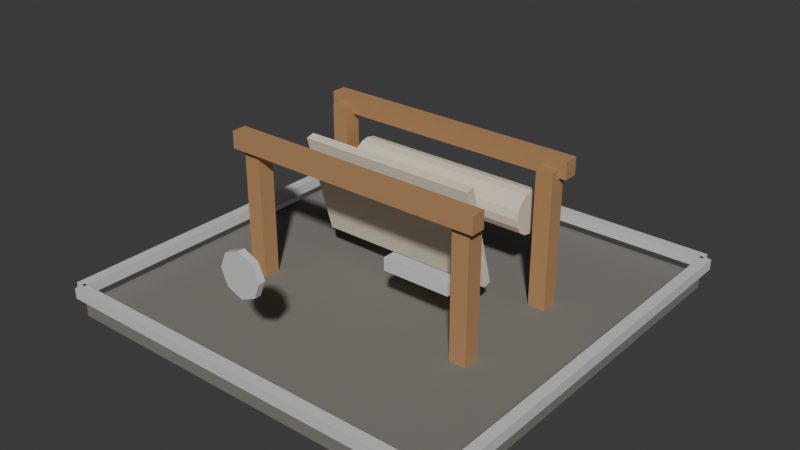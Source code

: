 # Source: t1_loom.blend  (saved by Blender 5.1.30; exported with 4.5.12 LTS)
import bpy
from mathutils import Matrix  # noqa: F401  (used for matrix-valued properties, if any)

bpy.ops.wm.read_factory_settings(use_empty=True)
scene = bpy.context.scene
scene.name = 'Scene'

# ---- materials (node trees are filled in below, after node groups)
mat_darkstone = bpy.data.materials.new('DarkStone')
mat_darkstone.diffuse_color = (0.21, 0.2, 0.18, 1.0)
mat_wood = bpy.data.materials.new('Wood')
mat_wood.diffuse_color = (0.46, 0.25, 0.11, 1.0)
mat_cloth = bpy.data.materials.new('Cloth')
mat_cloth.diffuse_color = (0.78, 0.7, 0.55, 1.0)
mat_t1tieraccent = bpy.data.materials.new('T1TierAccent')
mat_t1tieraccent.diffuse_color = (0.72, 0.72, 0.72, 1.0)

# ---- material node trees
mat_darkstone.use_nodes = True; mat_darkstone.node_tree.nodes.clear()
_N = mat_darkstone.node_tree.nodes; _L = mat_darkstone.node_tree.links
n0 = _N.new('ShaderNodeBsdfPrincipled'); n0.name = 'Principled BSDF'; n0.location = (-200, 100)
n0.inputs[0].default_value = (0.21, 0.2, 0.18, 1.0)
n0.inputs[2].default_value = 0.9
n1 = _N.new('ShaderNodeOutputMaterial'); n1.name = 'Material Output'; n1.location = (200, 100)
_L.new(n0.outputs[0], n1.inputs[0])
n1.is_active_output = True
mat_wood.use_nodes = True; mat_wood.node_tree.nodes.clear()
_N = mat_wood.node_tree.nodes; _L = mat_wood.node_tree.links
n0 = _N.new('ShaderNodeBsdfPrincipled'); n0.name = 'Principled BSDF'; n0.location = (-200, 100)
n0.inputs[0].default_value = (0.46, 0.25, 0.11, 1.0)
n0.inputs[2].default_value = 0.75
n1 = _N.new('ShaderNodeOutputMaterial'); n1.name = 'Material Output'; n1.location = (200, 100)
_L.new(n0.outputs[0], n1.inputs[0])
n1.is_active_output = True
mat_cloth.use_nodes = True; mat_cloth.node_tree.nodes.clear()
_N = mat_cloth.node_tree.nodes; _L = mat_cloth.node_tree.links
n0 = _N.new('ShaderNodeBsdfPrincipled'); n0.name = 'Principled BSDF'; n0.location = (-200, 100)
n0.inputs[0].default_value = (0.78, 0.7, 0.55, 1.0)
n0.inputs[2].default_value = 0.86
n1 = _N.new('ShaderNodeOutputMaterial'); n1.name = 'Material Output'; n1.location = (200, 100)
_L.new(n0.outputs[0], n1.inputs[0])
n1.is_active_output = True
mat_t1tieraccent.use_nodes = True; mat_t1tieraccent.node_tree.nodes.clear()
_N = mat_t1tieraccent.node_tree.nodes; _L = mat_t1tieraccent.node_tree.links
n0 = _N.new('ShaderNodeBsdfPrincipled'); n0.name = 'Principled BSDF'; n0.location = (-200, 100)
n0.inputs[0].default_value = (0.72, 0.72, 0.72, 1.0)
n0.inputs[1].default_value = 0.1
n0.inputs[2].default_value = 0.52
n1 = _N.new('ShaderNodeOutputMaterial'); n1.name = 'Material Output'; n1.location = (200, 100)
_L.new(n0.outputs[0], n1.inputs[0])
n1.is_active_output = True

# ---- world
world_world = bpy.data.worlds.new('World'); scene.world = world_world
world_world.use_nodes = True; world_world.node_tree.nodes.clear()
_N = world_world.node_tree.nodes; _L = world_world.node_tree.links
n0 = _N.new('ShaderNodeOutputWorld'); n0.name = 'World Output'; n0.location = (200, 100)
n1 = _N.new('ShaderNodeBackground'); n1.name = 'Background'; n1.location = (-200, 100)
n1.inputs[0].default_value = (0.05088, 0.05088, 0.05088, 1.0)
_L.new(n1.outputs[0], n0.inputs[0])
n0.is_active_output = True
world_world.color = (0.05088, 0.05088, 0.05088)
world_world.sun_shadow_jitter_overblur = 0.0

# ---- meshes
me_footprintbase_mesh = bpy.data.meshes.new('FootprintBase_Mesh')
me_footprintbase_mesh.from_pydata([(-1.9, -1.9, -0.07), (-1.9, -1.9, 0.07), (-1.9, 1.9, -0.07), (-1.9, 1.9, 0.07), (1.9, -1.9, -0.07), (1.9, -1.9, 0.07), (1.9, 1.9, -0.07), (1.9, 1.9, 0.07)], [], [(0, 1, 3, 2), (2, 3, 7, 6), (6, 7, 5, 4), (4, 5, 1, 0), (2, 6, 4, 0), (7, 3, 1, 5)])
_uv = me_footprintbase_mesh.uv_layers.new(name='UVMap')
_uv.uv.foreach_set('vector', [0.375, 0.0, 0.625, 0.0, 0.625, 0.25, 0.375, 0.25, 0.375, 0.25, 0.625, 0.25, 0.625, 0.5, 0.375, 0.5, 0.375, 0.5, 0.625, 0.5, 0.625, 0.75, 0.375, 0.75, 0.375, 0.75, 0.625, 0.75, 0.625, 1.0, 0.375, 1.0, 0.125, 0.5, 0.375, 0.5, 0.375, 0.75, 0.125, 0.75, 0.625, 0.5, 0.875, 0.5, 0.875, 0.75, 0.625, 0.75])
me_footprintbase_mesh.materials.append(mat_darkstone)
me_footprintbase_mesh.update()
me_framepost_mesh = bpy.data.meshes.new('FramePost_Mesh')
me_framepost_mesh.from_pydata([(-0.08, -0.08, -0.675), (-0.08, -0.08, 0.675), (-0.08, 0.08, -0.675), (-0.08, 0.08, 0.675), (0.08, -0.08, -0.675), (0.08, -0.08, 0.675), (0.08, 0.08, -0.675), (0.08, 0.08, 0.675)], [], [(0, 1, 3, 2), (2, 3, 7, 6), (6, 7, 5, 4), (4, 5, 1, 0), (2, 6, 4, 0), (7, 3, 1, 5)])
_uv = me_framepost_mesh.uv_layers.new(name='UVMap')
_uv.uv.foreach_set('vector', [0.375, 0.0, 0.625, 0.0, 0.625, 0.25, 0.375, 0.25, 0.375, 0.25, 0.625, 0.25, 0.625, 0.5, 0.375, 0.5, 0.375, 0.5, 0.625, 0.5, 0.625, 0.75, 0.375, 0.75, 0.375, 0.75, 0.625, 0.75, 0.625, 1.0, 0.375, 1.0, 0.125, 0.5, 0.375, 0.5, 0.375, 0.75, 0.125, 0.75, 0.625, 0.5, 0.875, 0.5, 0.875, 0.75, 0.625, 0.75])
me_framepost_mesh.materials.append(mat_wood)
me_framepost_mesh.update()
me_framepost_mesh_001 = bpy.data.meshes.new('FramePost_Mesh.001')
me_framepost_mesh_001.from_pydata([(-0.08, -0.08, -0.675), (-0.08, -0.08, 0.675), (-0.08, 0.08, -0.675), (-0.08, 0.08, 0.675), (0.08, -0.08, -0.675), (0.08, -0.08, 0.675), (0.08, 0.08, -0.675), (0.08, 0.08, 0.675)], [], [(0, 1, 3, 2), (2, 3, 7, 6), (6, 7, 5, 4), (4, 5, 1, 0), (2, 6, 4, 0), (7, 3, 1, 5)])
_uv = me_framepost_mesh_001.uv_layers.new(name='UVMap')
_uv.uv.foreach_set('vector', [0.375, 0.0, 0.625, 0.0, 0.625, 0.25, 0.375, 0.25, 0.375, 0.25, 0.625, 0.25, 0.625, 0.5, 0.375, 0.5, 0.375, 0.5, 0.625, 0.5, 0.625, 0.75, 0.375, 0.75, 0.375, 0.75, 0.625, 0.75, 0.625, 1.0, 0.375, 1.0, 0.125, 0.5, 0.375, 0.5, 0.375, 0.75, 0.125, 0.75, 0.625, 0.5, 0.875, 0.5, 0.875, 0.75, 0.625, 0.75])
me_framepost_mesh_001.materials.append(mat_wood)
me_framepost_mesh_001.update()
me_framepost_mesh_002 = bpy.data.meshes.new('FramePost_Mesh.002')
me_framepost_mesh_002.from_pydata([(-0.08, -0.08, -0.675), (-0.08, -0.08, 0.675), (-0.08, 0.08, -0.675), (-0.08, 0.08, 0.675), (0.08, -0.08, -0.675), (0.08, -0.08, 0.675), (0.08, 0.08, -0.675), (0.08, 0.08, 0.675)], [], [(0, 1, 3, 2), (2, 3, 7, 6), (6, 7, 5, 4), (4, 5, 1, 0), (2, 6, 4, 0), (7, 3, 1, 5)])
_uv = me_framepost_mesh_002.uv_layers.new(name='UVMap')
_uv.uv.foreach_set('vector', [0.375, 0.0, 0.625, 0.0, 0.625, 0.25, 0.375, 0.25, 0.375, 0.25, 0.625, 0.25, 0.625, 0.5, 0.375, 0.5, 0.375, 0.5, 0.625, 0.5, 0.625, 0.75, 0.375, 0.75, 0.375, 0.75, 0.625, 0.75, 0.625, 1.0, 0.375, 1.0, 0.125, 0.5, 0.375, 0.5, 0.375, 0.75, 0.125, 0.75, 0.625, 0.5, 0.875, 0.5, 0.875, 0.75, 0.625, 0.75])
me_framepost_mesh_002.materials.append(mat_wood)
me_framepost_mesh_002.update()
me_framepost_mesh_003 = bpy.data.meshes.new('FramePost_Mesh.003')
me_framepost_mesh_003.from_pydata([(-0.08, -0.08, -0.675), (-0.08, -0.08, 0.675), (-0.08, 0.08, -0.675), (-0.08, 0.08, 0.675), (0.08, -0.08, -0.675), (0.08, -0.08, 0.675), (0.08, 0.08, -0.675), (0.08, 0.08, 0.675)], [], [(0, 1, 3, 2), (2, 3, 7, 6), (6, 7, 5, 4), (4, 5, 1, 0), (2, 6, 4, 0), (7, 3, 1, 5)])
_uv = me_framepost_mesh_003.uv_layers.new(name='UVMap')
_uv.uv.foreach_set('vector', [0.375, 0.0, 0.625, 0.0, 0.625, 0.25, 0.375, 0.25, 0.375, 0.25, 0.625, 0.25, 0.625, 0.5, 0.375, 0.5, 0.375, 0.5, 0.625, 0.5, 0.625, 0.75, 0.375, 0.75, 0.375, 0.75, 0.625, 0.75, 0.625, 1.0, 0.375, 1.0, 0.125, 0.5, 0.375, 0.5, 0.375, 0.75, 0.125, 0.75, 0.625, 0.5, 0.875, 0.5, 0.875, 0.75, 0.625, 0.75])
me_framepost_mesh_003.materials.append(mat_wood)
me_framepost_mesh_003.update()
me_frontbeam_mesh = bpy.data.meshes.new('FrontBeam_Mesh')
me_frontbeam_mesh.from_pydata([(-1.25, -0.07, -0.08), (-1.25, -0.07, 0.08), (-1.25, 0.07, -0.08), (-1.25, 0.07, 0.08), (1.25, -0.07, -0.08), (1.25, -0.07, 0.08), (1.25, 0.07, -0.08), (1.25, 0.07, 0.08)], [], [(0, 1, 3, 2), (2, 3, 7, 6), (6, 7, 5, 4), (4, 5, 1, 0), (2, 6, 4, 0), (7, 3, 1, 5)])
_uv = me_frontbeam_mesh.uv_layers.new(name='UVMap')
_uv.uv.foreach_set('vector', [0.375, 0.0, 0.625, 0.0, 0.625, 0.25, 0.375, 0.25, 0.375, 0.25, 0.625, 0.25, 0.625, 0.5, 0.375, 0.5, 0.375, 0.5, 0.625, 0.5, 0.625, 0.75, 0.375, 0.75, 0.375, 0.75, 0.625, 0.75, 0.625, 1.0, 0.375, 1.0, 0.125, 0.5, 0.375, 0.5, 0.375, 0.75, 0.125, 0.75, 0.625, 0.5, 0.875, 0.5, 0.875, 0.75, 0.625, 0.75])
me_frontbeam_mesh.materials.append(mat_wood)
me_frontbeam_mesh.update()
me_backbeam_mesh = bpy.data.meshes.new('BackBeam_Mesh')
me_backbeam_mesh.from_pydata([(-1.25, -0.07, -0.08), (-1.25, -0.07, 0.08), (-1.25, 0.07, -0.08), (-1.25, 0.07, 0.08), (1.25, -0.07, -0.08), (1.25, -0.07, 0.08), (1.25, 0.07, -0.08), (1.25, 0.07, 0.08)], [], [(0, 1, 3, 2), (2, 3, 7, 6), (6, 7, 5, 4), (4, 5, 1, 0), (2, 6, 4, 0), (7, 3, 1, 5)])
_uv = me_backbeam_mesh.uv_layers.new(name='UVMap')
_uv.uv.foreach_set('vector', [0.375, 0.0, 0.625, 0.0, 0.625, 0.25, 0.375, 0.25, 0.375, 0.25, 0.625, 0.25, 0.625, 0.5, 0.375, 0.5, 0.375, 0.5, 0.625, 0.5, 0.625, 0.75, 0.375, 0.75, 0.375, 0.75, 0.625, 0.75, 0.625, 1.0, 0.375, 1.0, 0.125, 0.5, 0.375, 0.5, 0.375, 0.75, 0.125, 0.75, 0.625, 0.5, 0.875, 0.5, 0.875, 0.75, 0.625, 0.75])
me_backbeam_mesh.materials.append(mat_wood)
me_backbeam_mesh.update()
me_clothsheet_mesh = bpy.data.meshes.new('ClothSheet_Mesh')
me_clothsheet_mesh.from_pydata([(-0.85, -0.04, -0.5), (-0.85, -0.04, 0.5), (-0.85, 0.04, -0.5), (-0.85, 0.04, 0.5), (0.85, -0.04, -0.5), (0.85, -0.04, 0.5), (0.85, 0.04, -0.5), (0.85, 0.04, 0.5)], [], [(0, 1, 3, 2), (2, 3, 7, 6), (6, 7, 5, 4), (4, 5, 1, 0), (2, 6, 4, 0), (7, 3, 1, 5)])
_uv = me_clothsheet_mesh.uv_layers.new(name='UVMap')
_uv.uv.foreach_set('vector', [0.375, 0.0, 0.625, 0.0, 0.625, 0.25, 0.375, 0.25, 0.375, 0.25, 0.625, 0.25, 0.625, 0.5, 0.375, 0.5, 0.375, 0.5, 0.625, 0.5, 0.625, 0.75, 0.375, 0.75, 0.375, 0.75, 0.625, 0.75, 0.625, 1.0, 0.375, 1.0, 0.125, 0.5, 0.375, 0.5, 0.375, 0.75, 0.125, 0.75, 0.625, 0.5, 0.875, 0.5, 0.875, 0.75, 0.625, 0.75])
me_clothsheet_mesh.materials.append(mat_cloth)
me_clothsheet_mesh.update()
me_clothroll_mesh = bpy.data.meshes.new('ClothRoll_Mesh')
me_clothroll_mesh.from_pydata([(0.0, 0.2, -0.9), (0.0, 0.2, 0.9), (0.07654, 0.1848, -0.9), (0.07654, 0.1848, 0.9), (0.1414, 0.1414, -0.9), (0.1414, 0.1414, 0.9), (0.1848, 0.07654, -0.9), (0.1848, 0.07654, 0.9), (0.2, 0.0, -0.9), (0.2, 0.0, 0.9), (0.1848, -0.07654, -0.9), (0.1848, -0.07654, 0.9), (0.1414, -0.1414, -0.9), (0.1414, -0.1414, 0.9), (0.07654, -0.1848, -0.9), (0.07654, -0.1848, 0.9), (0.0, -0.2, -0.9), (0.0, -0.2, 0.9), (-0.07654, -0.1848, -0.9), (-0.07654, -0.1848, 0.9), (-0.1414, -0.1414, -0.9), (-0.1414, -0.1414, 0.9), (-0.1848, -0.07654, -0.9), (-0.1848, -0.07654, 0.9), (-0.2, 0.0, -0.9), (-0.2, 0.0, 0.9), (-0.1848, 0.07654, -0.9), (-0.1848, 0.07654, 0.9), (-0.1414, 0.1414, -0.9), (-0.1414, 0.1414, 0.9), (-0.07654, 0.1848, -0.9), (-0.07654, 0.1848, 0.9)], [], [(0, 1, 3, 2), (2, 3, 5, 4), (4, 5, 7, 6), (6, 7, 9, 8), (8, 9, 11, 10), (10, 11, 13, 12), (12, 13, 15, 14), (14, 15, 17, 16), (16, 17, 19, 18), (18, 19, 21, 20), (20, 21, 23, 22), (22, 23, 25, 24), (24, 25, 27, 26), (26, 27, 29, 28), (3, 1, 31, 29, 27, 25, 23, 21, 19, 17, 15, 13, 11, 9, 7, 5), (28, 29, 31, 30), (30, 31, 1, 0), (0, 2, 4, 6, 8, 10, 12, 14, 16, 18, 20, 22, 24, 26, 28, 30)])
_uv = me_clothroll_mesh.uv_layers.new(name='UVMap')
_uv.uv.foreach_set('vector', [1.0, 0.5, 1.0, 1.0, 0.9375, 1.0, 0.9375, 0.5, 0.9375, 0.5, 0.9375, 1.0, 0.875, 1.0, 0.875, 0.5, 0.875, 0.5, 0.875, 1.0, 0.8125, 1.0, 0.8125, 0.5, 0.8125, 0.5, 0.8125, 1.0, 0.75, 1.0, 0.75, 0.5, 0.75, 0.5, 0.75, 1.0, 0.6875, 1.0, 0.6875, 0.5, 0.6875, 0.5, 0.6875, 1.0, 0.625, 1.0, 0.625, 0.5, 0.625, 0.5, 0.625, 1.0, 0.5625, 1.0, 0.5625, 0.5, 0.5625, 0.5, 0.5625, 1.0, 0.5, 1.0, 0.5, 0.5, 0.5, 0.5, 0.5, 1.0, 0.4375, 1.0, 0.4375, 0.5, 0.4375, 0.5, 0.4375, 1.0, 0.375, 1.0, 0.375, 0.5, 0.375, 0.5, 0.375, 1.0, 0.3125, 1.0, 0.3125, 0.5, 0.3125, 0.5, 0.3125, 1.0, 0.25, 1.0, 0.25, 0.5, 0.25, 0.5, 0.25, 1.0, 0.1875, 1.0, 0.1875, 0.5, 0.1875, 0.5, 0.1875, 1.0, 0.125, 1.0, 0.125, 0.5, 0.3418, 0.4717, 0.25, 0.49, 0.1582, 0.4717, 0.08029, 0.4197, 0.02827, 0.3418, 0.01, 0.25, 0.02827, 0.1582, 0.08029, 0.08029, 0.1582, 0.02827, 0.25, 0.01, 0.3418, 0.02827, 0.4197, 0.08029, 0.4717, 0.1582, 0.49, 0.25, 0.4717, 0.3418, 0.4197, 0.4197, 0.125, 0.5, 0.125, 1.0, 0.0625, 1.0, 0.0625, 0.5, 0.0625, 0.5, 0.0625, 1.0, 0.0, 1.0, 0.0, 0.5, 0.75, 0.49, 0.8418, 0.4717, 0.9197, 0.4197, 0.9717, 0.3418, 0.99, 0.25, 0.9717, 0.1582, 0.9197, 0.08029, 0.8418, 0.02827, 0.75, 0.01, 0.6582, 0.02827, 0.5803, 0.08029, 0.5283, 0.1582, 0.51, 0.25, 0.5283, 0.3418, 0.5803, 0.4197, 0.6582, 0.4717])
me_clothroll_mesh.materials.append(mat_cloth)
me_clothroll_mesh.update()
me_shuttle_mesh = bpy.data.meshes.new('Shuttle_Mesh')
me_shuttle_mesh.from_pydata([(-0.32, -0.06, -0.06), (-0.32, -0.06, 0.06), (-0.32, 0.06, -0.06), (-0.32, 0.06, 0.06), (0.32, -0.06, -0.06), (0.32, -0.06, 0.06), (0.32, 0.06, -0.06), (0.32, 0.06, 0.06)], [], [(0, 1, 3, 2), (2, 3, 7, 6), (6, 7, 5, 4), (4, 5, 1, 0), (2, 6, 4, 0), (7, 3, 1, 5)])
_uv = me_shuttle_mesh.uv_layers.new(name='UVMap')
_uv.uv.foreach_set('vector', [0.375, 0.0, 0.625, 0.0, 0.625, 0.25, 0.375, 0.25, 0.375, 0.25, 0.625, 0.25, 0.625, 0.5, 0.375, 0.5, 0.375, 0.5, 0.625, 0.5, 0.625, 0.75, 0.375, 0.75, 0.375, 0.75, 0.625, 0.75, 0.625, 1.0, 0.375, 1.0, 0.125, 0.5, 0.375, 0.5, 0.375, 0.75, 0.125, 0.75, 0.625, 0.5, 0.875, 0.5, 0.875, 0.75, 0.625, 0.75])
me_shuttle_mesh.materials.append(mat_t1tieraccent)
me_shuttle_mesh.update()
me_tierfronttrim_mesh = bpy.data.meshes.new('TierFrontTrim_Mesh')
me_tierfronttrim_mesh.from_pydata([(-1.91, -0.05, -0.05), (-1.91, -0.05, 0.05), (-1.91, 0.05, -0.05), (-1.91, 0.05, 0.05), (1.91, -0.05, -0.05), (1.91, -0.05, 0.05), (1.91, 0.05, -0.05), (1.91, 0.05, 0.05)], [], [(0, 1, 3, 2), (2, 3, 7, 6), (6, 7, 5, 4), (4, 5, 1, 0), (2, 6, 4, 0), (7, 3, 1, 5)])
_uv = me_tierfronttrim_mesh.uv_layers.new(name='UVMap')
_uv.uv.foreach_set('vector', [0.375, 0.0, 0.625, 0.0, 0.625, 0.25, 0.375, 0.25, 0.375, 0.25, 0.625, 0.25, 0.625, 0.5, 0.375, 0.5, 0.375, 0.5, 0.625, 0.5, 0.625, 0.75, 0.375, 0.75, 0.375, 0.75, 0.625, 0.75, 0.625, 1.0, 0.375, 1.0, 0.125, 0.5, 0.375, 0.5, 0.375, 0.75, 0.125, 0.75, 0.625, 0.5, 0.875, 0.5, 0.875, 0.75, 0.625, 0.75])
me_tierfronttrim_mesh.materials.append(mat_t1tieraccent)
me_tierfronttrim_mesh.update()
me_tierbacktrim_mesh = bpy.data.meshes.new('TierBackTrim_Mesh')
me_tierbacktrim_mesh.from_pydata([(-1.91, -0.05, -0.05), (-1.91, -0.05, 0.05), (-1.91, 0.05, -0.05), (-1.91, 0.05, 0.05), (1.91, -0.05, -0.05), (1.91, -0.05, 0.05), (1.91, 0.05, -0.05), (1.91, 0.05, 0.05)], [], [(0, 1, 3, 2), (2, 3, 7, 6), (6, 7, 5, 4), (4, 5, 1, 0), (2, 6, 4, 0), (7, 3, 1, 5)])
_uv = me_tierbacktrim_mesh.uv_layers.new(name='UVMap')
_uv.uv.foreach_set('vector', [0.375, 0.0, 0.625, 0.0, 0.625, 0.25, 0.375, 0.25, 0.375, 0.25, 0.625, 0.25, 0.625, 0.5, 0.375, 0.5, 0.375, 0.5, 0.625, 0.5, 0.625, 0.75, 0.375, 0.75, 0.375, 0.75, 0.625, 0.75, 0.625, 1.0, 0.375, 1.0, 0.125, 0.5, 0.375, 0.5, 0.375, 0.75, 0.125, 0.75, 0.625, 0.5, 0.875, 0.5, 0.875, 0.75, 0.625, 0.75])
me_tierbacktrim_mesh.materials.append(mat_t1tieraccent)
me_tierbacktrim_mesh.update()
me_tierlefttrim_mesh = bpy.data.meshes.new('TierLeftTrim_Mesh')
me_tierlefttrim_mesh.from_pydata([(-0.05, -1.91, -0.05), (-0.05, -1.91, 0.05), (-0.05, 1.91, -0.05), (-0.05, 1.91, 0.05), (0.05, -1.91, -0.05), (0.05, -1.91, 0.05), (0.05, 1.91, -0.05), (0.05, 1.91, 0.05)], [], [(0, 1, 3, 2), (2, 3, 7, 6), (6, 7, 5, 4), (4, 5, 1, 0), (2, 6, 4, 0), (7, 3, 1, 5)])
_uv = me_tierlefttrim_mesh.uv_layers.new(name='UVMap')
_uv.uv.foreach_set('vector', [0.375, 0.0, 0.625, 0.0, 0.625, 0.25, 0.375, 0.25, 0.375, 0.25, 0.625, 0.25, 0.625, 0.5, 0.375, 0.5, 0.375, 0.5, 0.625, 0.5, 0.625, 0.75, 0.375, 0.75, 0.375, 0.75, 0.625, 0.75, 0.625, 1.0, 0.375, 1.0, 0.125, 0.5, 0.375, 0.5, 0.375, 0.75, 0.125, 0.75, 0.625, 0.5, 0.875, 0.5, 0.875, 0.75, 0.625, 0.75])
me_tierlefttrim_mesh.materials.append(mat_t1tieraccent)
me_tierlefttrim_mesh.update()
me_tierrighttrim_mesh = bpy.data.meshes.new('TierRightTrim_Mesh')
me_tierrighttrim_mesh.from_pydata([(-0.05, -1.91, -0.05), (-0.05, -1.91, 0.05), (-0.05, 1.91, -0.05), (-0.05, 1.91, 0.05), (0.05, -1.91, -0.05), (0.05, -1.91, 0.05), (0.05, 1.91, -0.05), (0.05, 1.91, 0.05)], [], [(0, 1, 3, 2), (2, 3, 7, 6), (6, 7, 5, 4), (4, 5, 1, 0), (2, 6, 4, 0), (7, 3, 1, 5)])
_uv = me_tierrighttrim_mesh.uv_layers.new(name='UVMap')
_uv.uv.foreach_set('vector', [0.375, 0.0, 0.625, 0.0, 0.625, 0.25, 0.375, 0.25, 0.375, 0.25, 0.625, 0.25, 0.625, 0.5, 0.375, 0.5, 0.375, 0.5, 0.625, 0.5, 0.625, 0.75, 0.375, 0.75, 0.375, 0.75, 0.625, 0.75, 0.625, 1.0, 0.375, 1.0, 0.125, 0.5, 0.375, 0.5, 0.375, 0.75, 0.125, 0.75, 0.625, 0.5, 0.875, 0.5, 0.875, 0.75, 0.625, 0.75])
me_tierrighttrim_mesh.materials.append(mat_t1tieraccent)
me_tierrighttrim_mesh.update()
me_tieremblem_mesh = bpy.data.meshes.new('TierEmblem_Mesh')
me_tieremblem_mesh.from_pydata([(0.0, 0.2, -0.03), (0.0, 0.2, 0.03), (0.1414, 0.1414, -0.03), (0.1414, 0.1414, 0.03), (0.2, 0.0, -0.03), (0.2, 0.0, 0.03), (0.1414, -0.1414, -0.03), (0.1414, -0.1414, 0.03), (0.0, -0.2, -0.03), (0.0, -0.2, 0.03), (-0.1414, -0.1414, -0.03), (-0.1414, -0.1414, 0.03), (-0.2, 0.0, -0.03), (-0.2, 0.0, 0.03), (-0.1414, 0.1414, -0.03), (-0.1414, 0.1414, 0.03)], [], [(0, 1, 3, 2), (2, 3, 5, 4), (4, 5, 7, 6), (6, 7, 9, 8), (8, 9, 11, 10), (10, 11, 13, 12), (3, 1, 15, 13, 11, 9, 7, 5), (12, 13, 15, 14), (14, 15, 1, 0), (0, 2, 4, 6, 8, 10, 12, 14)])
_uv = me_tieremblem_mesh.uv_layers.new(name='UVMap')
_uv.uv.foreach_set('vector', [1.0, 0.5, 1.0, 1.0, 0.875, 1.0, 0.875, 0.5, 0.875, 0.5, 0.875, 1.0, 0.75, 1.0, 0.75, 0.5, 0.75, 0.5, 0.75, 1.0, 0.625, 1.0, 0.625, 0.5, 0.625, 0.5, 0.625, 1.0, 0.5, 1.0, 0.5, 0.5, 0.5, 0.5, 0.5, 1.0, 0.375, 1.0, 0.375, 0.5, 0.375, 0.5, 0.375, 1.0, 0.25, 1.0, 0.25, 0.5, 0.4197, 0.4197, 0.25, 0.49, 0.08029, 0.4197, 0.01, 0.25, 0.08029, 0.08029, 0.25, 0.01, 0.4197, 0.08029, 0.49, 0.25, 0.25, 0.5, 0.25, 1.0, 0.125, 1.0, 0.125, 0.5, 0.125, 0.5, 0.125, 1.0, 0.0, 1.0, 0.0, 0.5, 0.75, 0.49, 0.9197, 0.4197, 0.99, 0.25, 0.9197, 0.08029, 0.75, 0.01, 0.5803, 0.08029, 0.51, 0.25, 0.5803, 0.4197])
me_tieremblem_mesh.materials.append(mat_t1tieraccent)
me_tieremblem_mesh.update()

# ---- objects
ob_t1loom = bpy.data.objects.new('T1Loom', None)
ob_footprintbase = bpy.data.objects.new('FootprintBase', me_footprintbase_mesh)
ob_framepost = bpy.data.objects.new('FramePost', me_framepost_mesh)
ob_framepost_001 = bpy.data.objects.new('FramePost.001', me_framepost_mesh_001)
ob_framepost_002 = bpy.data.objects.new('FramePost.002', me_framepost_mesh_002)
ob_framepost_003 = bpy.data.objects.new('FramePost.003', me_framepost_mesh_003)
ob_frontbeam = bpy.data.objects.new('FrontBeam', me_frontbeam_mesh)
ob_backbeam = bpy.data.objects.new('BackBeam', me_backbeam_mesh)
ob_clothsheet = bpy.data.objects.new('ClothSheet', me_clothsheet_mesh)
ob_clothroll = bpy.data.objects.new('ClothRoll', me_clothroll_mesh)
ob_shuttle = bpy.data.objects.new('Shuttle', me_shuttle_mesh)
ob_tierfronttrim = bpy.data.objects.new('TierFrontTrim', me_tierfronttrim_mesh)
ob_tierbacktrim = bpy.data.objects.new('TierBackTrim', me_tierbacktrim_mesh)
ob_tierlefttrim = bpy.data.objects.new('TierLeftTrim', me_tierlefttrim_mesh)
ob_tierrighttrim = bpy.data.objects.new('TierRightTrim', me_tierrighttrim_mesh)
ob_tieremblem = bpy.data.objects.new('TierEmblem', me_tieremblem_mesh)

# ---- transforms, parenting, visibility, modifiers, constraints
ob_t1loom.location = (0.0, 0.0, 0.0)
ob_footprintbase.parent = ob_t1loom
ob_footprintbase.location = (0.0, 0.0, 0.07)
ob_framepost.parent = ob_t1loom
ob_framepost.location = (-1.1, -0.55, 0.74)
ob_framepost_001.parent = ob_t1loom
ob_framepost_001.location = (-1.1, 0.55, 0.74)
ob_framepost_002.parent = ob_t1loom
ob_framepost_002.location = (1.1, -0.55, 0.74)
ob_framepost_003.parent = ob_t1loom
ob_framepost_003.location = (1.1, 0.55, 0.74)
ob_frontbeam.parent = ob_t1loom
ob_frontbeam.location = (0.0, -0.62, 1.42)
ob_backbeam.parent = ob_t1loom
ob_backbeam.location = (0.0, 0.62, 1.42)
ob_clothsheet.parent = ob_t1loom
ob_clothsheet.location = (0.0, -0.04, 0.92)
ob_clothsheet.rotation_euler = (0.28, 0.0, 0.0)
ob_clothroll.parent = ob_t1loom
ob_clothroll.location = (0.0, 0.62, 0.92)
ob_clothroll.rotation_euler = (0.0, 1.571, 0.0)
ob_shuttle.parent = ob_t1loom
ob_shuttle.location = (0.62, -0.5, 0.72)
ob_tierfronttrim.parent = ob_t1loom
ob_tierfronttrim.location = (0.0, -1.93, 0.255)
ob_tierbacktrim.parent = ob_t1loom
ob_tierbacktrim.location = (0.0, 1.93, 0.255)
ob_tierlefttrim.parent = ob_t1loom
ob_tierlefttrim.location = (-1.93, 0.0, 0.255)
ob_tierrighttrim.parent = ob_t1loom
ob_tierrighttrim.location = (1.93, 0.0, 0.255)
ob_tieremblem.parent = ob_t1loom
ob_tieremblem.location = (0.0, -1.78, 1.05)
ob_tieremblem.rotation_euler = (1.571, 0.0, 0.0)

# ---- collection membership
scene.collection.objects.link(ob_t1loom)
scene.collection.objects.link(ob_footprintbase)
scene.collection.objects.link(ob_framepost)
scene.collection.objects.link(ob_framepost_001)
scene.collection.objects.link(ob_framepost_002)
scene.collection.objects.link(ob_framepost_003)
scene.collection.objects.link(ob_frontbeam)
scene.collection.objects.link(ob_backbeam)
scene.collection.objects.link(ob_clothsheet)
scene.collection.objects.link(ob_clothroll)
scene.collection.objects.link(ob_shuttle)
scene.collection.objects.link(ob_tierfronttrim)
scene.collection.objects.link(ob_tierbacktrim)
scene.collection.objects.link(ob_tierlefttrim)
scene.collection.objects.link(ob_tierrighttrim)
scene.collection.objects.link(ob_tieremblem)

# ---- scene / render settings (as saved in the file)
scene.frame_start = 1; scene.frame_end = 250; scene.frame_set(1)
scene.render.engine = 'BLENDER_EEVEE_NEXT'
scene.render.bake_bias = 0.0
scene.render.bake_samples = 0
scene.cycles.sampling_pattern = 'TABULATED_SOBOL'
scene.eevee.use_volume_custom_range = False
bpy.context.view_layer.update()

# ---- added for rendering (the .blend has no active camera and no usable light): camera, sun
cam_auto = bpy.data.cameras.new('AutoCamera')
cam_auto.lens = 50.0
cam_auto.sensor_width = 36.0
cam_auto.clip_end = 1000.0
ob_auto_camera = bpy.data.objects.new('AutoCamera', cam_auto)
scene.collection.objects.link(ob_auto_camera)
ob_auto_camera.location = (5.36416, -6.437, 5.04133)
ob_auto_camera.rotation_euler = (1.09748, -7.21219e-08, 0.694738)
scene.camera = ob_auto_camera
light_auto_sun = bpy.data.lights.new('AutoSun', 'SUN')
light_auto_sun.energy = 3.0
light_auto_sun.angle = 0.0523599
ob_auto_sun = bpy.data.objects.new('AutoSun', light_auto_sun)
scene.collection.objects.link(ob_auto_sun)
ob_auto_sun.rotation_euler = (0.872665, 0.174533, 0.523599)
bpy.context.view_layer.update()
